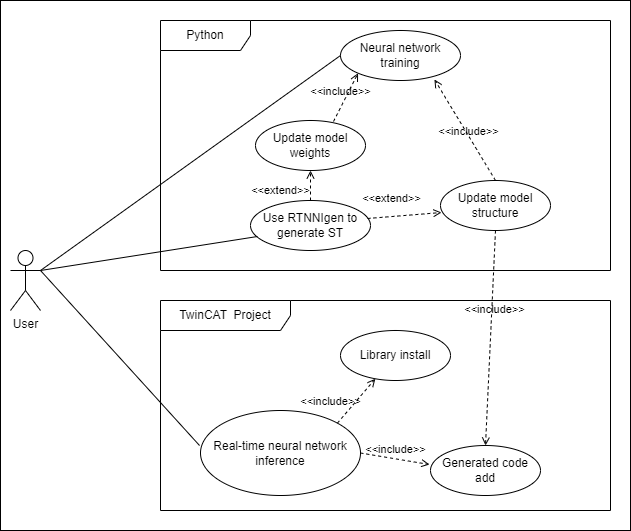

The diagram above was exported from draw.io. Its source (the exported page's mxGraphModel, read from the mxfile embedded in the PNG):
<mxGraphModel dx="1434" dy="836" grid="1" gridSize="10" guides="1" tooltips="1" connect="1" arrows="1" fold="1" page="1" pageScale="1" pageWidth="827" pageHeight="1169" math="0" shadow="0">
  <root>
    <mxCell id="0" />
    <mxCell id="1" parent="0" />
    <mxCell id="46xWUxOLhVpRb5yckR-c-29" value="" style="rounded=0;whiteSpace=wrap;html=1;" vertex="1" parent="1">
      <mxGeometry x="50" y="110" width="630" height="530" as="geometry" />
    </mxCell>
    <mxCell id="46xWUxOLhVpRb5yckR-c-1" value="User" style="shape=umlActor;verticalLabelPosition=bottom;verticalAlign=top;html=1;outlineConnect=0;" vertex="1" parent="1">
      <mxGeometry x="60" y="360" width="30" height="60" as="geometry" />
    </mxCell>
    <mxCell id="46xWUxOLhVpRb5yckR-c-5" value="Python" style="shape=umlFrame;whiteSpace=wrap;html=1;pointerEvents=0;width=90;height=30;" vertex="1" parent="1">
      <mxGeometry x="210" y="130" width="450" height="250" as="geometry" />
    </mxCell>
    <mxCell id="46xWUxOLhVpRb5yckR-c-6" value="TwinCAT&amp;nbsp; Project" style="shape=umlFrame;whiteSpace=wrap;html=1;pointerEvents=0;width=130;height=30;" vertex="1" parent="1">
      <mxGeometry x="210" y="410" width="450" height="210" as="geometry" />
    </mxCell>
    <mxCell id="46xWUxOLhVpRb5yckR-c-7" value="Real-time neural network&lt;br&gt;inference" style="ellipse;whiteSpace=wrap;html=1;" vertex="1" parent="1">
      <mxGeometry x="250" y="520" width="160" height="85" as="geometry" />
    </mxCell>
    <mxCell id="46xWUxOLhVpRb5yckR-c-8" value="Library install" style="ellipse;whiteSpace=wrap;html=1;" vertex="1" parent="1">
      <mxGeometry x="390" y="440" width="110" height="50" as="geometry" />
    </mxCell>
    <mxCell id="46xWUxOLhVpRb5yckR-c-12" value="&amp;lt;&amp;lt;include&amp;gt;&amp;gt;" style="html=1;verticalAlign=bottom;labelBackgroundColor=none;endArrow=open;endFill=0;dashed=1;rounded=0;exitX=1;exitY=0;exitDx=0;exitDy=0;" edge="1" parent="1" source="46xWUxOLhVpRb5yckR-c-7" target="46xWUxOLhVpRb5yckR-c-8">
      <mxGeometry x="-0.8251" y="13" width="160" relative="1" as="geometry">
        <mxPoint x="440" y="520" as="sourcePoint" />
        <mxPoint x="600" y="520" as="targetPoint" />
        <mxPoint as="offset" />
      </mxGeometry>
    </mxCell>
    <mxCell id="46xWUxOLhVpRb5yckR-c-13" value="Generated code add" style="ellipse;whiteSpace=wrap;html=1;" vertex="1" parent="1">
      <mxGeometry x="480" y="555" width="110" height="50" as="geometry" />
    </mxCell>
    <mxCell id="46xWUxOLhVpRb5yckR-c-14" value="&amp;lt;&amp;lt;include&amp;gt;&amp;gt;" style="html=1;verticalAlign=bottom;labelBackgroundColor=none;endArrow=open;endFill=0;dashed=1;rounded=0;exitX=1;exitY=0.5;exitDx=0;exitDy=0;entryX=-0.009;entryY=0.38;entryDx=0;entryDy=0;entryPerimeter=0;" edge="1" parent="1" source="46xWUxOLhVpRb5yckR-c-7" target="46xWUxOLhVpRb5yckR-c-13">
      <mxGeometry width="160" relative="1" as="geometry">
        <mxPoint x="427" y="538" as="sourcePoint" />
        <mxPoint x="535" y="492" as="targetPoint" />
      </mxGeometry>
    </mxCell>
    <mxCell id="46xWUxOLhVpRb5yckR-c-17" value="" style="endArrow=none;html=1;rounded=0;exitX=1;exitY=0.3333333333333333;exitDx=0;exitDy=0;exitPerimeter=0;entryX=-0.006;entryY=0.412;entryDx=0;entryDy=0;entryPerimeter=0;" edge="1" parent="1" source="46xWUxOLhVpRb5yckR-c-1" target="46xWUxOLhVpRb5yckR-c-7">
      <mxGeometry width="50" height="50" relative="1" as="geometry">
        <mxPoint x="560" y="350" as="sourcePoint" />
        <mxPoint x="610" y="300" as="targetPoint" />
      </mxGeometry>
    </mxCell>
    <mxCell id="46xWUxOLhVpRb5yckR-c-18" value="Use RTNNIgen to generate ST" style="ellipse;whiteSpace=wrap;html=1;" vertex="1" parent="1">
      <mxGeometry x="300" y="310" width="120" height="50" as="geometry" />
    </mxCell>
    <mxCell id="46xWUxOLhVpRb5yckR-c-19" value="Update model weights" style="ellipse;whiteSpace=wrap;html=1;" vertex="1" parent="1">
      <mxGeometry x="305" y="230" width="110" height="50" as="geometry" />
    </mxCell>
    <mxCell id="46xWUxOLhVpRb5yckR-c-20" value="&amp;lt;&amp;lt;extend&amp;gt;&amp;gt;" style="html=1;verticalAlign=bottom;labelBackgroundColor=none;endArrow=open;endFill=0;dashed=1;rounded=0;" edge="1" parent="1" source="46xWUxOLhVpRb5yckR-c-18" target="46xWUxOLhVpRb5yckR-c-19">
      <mxGeometry x="-0.9456" y="30" width="160" relative="1" as="geometry">
        <mxPoint x="500" y="330" as="sourcePoint" />
        <mxPoint x="660" y="330" as="targetPoint" />
        <mxPoint as="offset" />
      </mxGeometry>
    </mxCell>
    <mxCell id="46xWUxOLhVpRb5yckR-c-21" value="Update model structure" style="ellipse;whiteSpace=wrap;html=1;" vertex="1" parent="1">
      <mxGeometry x="490" y="290" width="110" height="50" as="geometry" />
    </mxCell>
    <mxCell id="46xWUxOLhVpRb5yckR-c-22" value="&amp;lt;&amp;lt;extend&amp;gt;&amp;gt;" style="html=1;verticalAlign=bottom;labelBackgroundColor=none;endArrow=open;endFill=0;dashed=1;rounded=0;exitX=0.975;exitY=0.36;exitDx=0;exitDy=0;entryX=0.009;entryY=0.64;entryDx=0;entryDy=0;entryPerimeter=0;exitPerimeter=0;" edge="1" parent="1" source="46xWUxOLhVpRb5yckR-c-18" target="46xWUxOLhVpRb5yckR-c-21">
      <mxGeometry x="-0.3366" y="9" width="160" relative="1" as="geometry">
        <mxPoint x="400" y="245" as="sourcePoint" />
        <mxPoint x="465" y="287" as="targetPoint" />
        <mxPoint as="offset" />
      </mxGeometry>
    </mxCell>
    <mxCell id="46xWUxOLhVpRb5yckR-c-23" value="&amp;lt;&amp;lt;include&amp;gt;&amp;gt;" style="html=1;verticalAlign=bottom;labelBackgroundColor=none;endArrow=open;endFill=0;dashed=1;rounded=0;exitX=0.5;exitY=1;exitDx=0;exitDy=0;entryX=0.5;entryY=0;entryDx=0;entryDy=0;" edge="1" parent="1" source="46xWUxOLhVpRb5yckR-c-21" target="46xWUxOLhVpRb5yckR-c-13">
      <mxGeometry x="-0.1816" y="3" width="160" relative="1" as="geometry">
        <mxPoint x="560.0008729652603" y="191.67766952966372" as="sourcePoint" />
        <mxPoint x="589.14" y="560" as="targetPoint" />
        <mxPoint as="offset" />
      </mxGeometry>
    </mxCell>
    <mxCell id="46xWUxOLhVpRb5yckR-c-24" value="" style="endArrow=none;html=1;rounded=0;exitX=0.058;exitY=0.72;exitDx=0;exitDy=0;exitPerimeter=0;entryX=1;entryY=0.3333333333333333;entryDx=0;entryDy=0;entryPerimeter=0;" edge="1" parent="1" source="46xWUxOLhVpRb5yckR-c-18" target="46xWUxOLhVpRb5yckR-c-1">
      <mxGeometry width="50" height="50" relative="1" as="geometry">
        <mxPoint x="100" y="390" as="sourcePoint" />
        <mxPoint x="289" y="560" as="targetPoint" />
      </mxGeometry>
    </mxCell>
    <mxCell id="46xWUxOLhVpRb5yckR-c-25" value="Neural network training" style="ellipse;whiteSpace=wrap;html=1;" vertex="1" parent="1">
      <mxGeometry x="390" y="140" width="120" height="50" as="geometry" />
    </mxCell>
    <mxCell id="46xWUxOLhVpRb5yckR-c-26" value="" style="endArrow=none;html=1;rounded=0;exitX=0;exitY=0.5;exitDx=0;exitDy=0;entryX=1;entryY=0.3333333333333333;entryDx=0;entryDy=0;entryPerimeter=0;" edge="1" parent="1" source="46xWUxOLhVpRb5yckR-c-25" target="46xWUxOLhVpRb5yckR-c-1">
      <mxGeometry width="50" height="50" relative="1" as="geometry">
        <mxPoint x="287" y="256" as="sourcePoint" />
        <mxPoint x="100" y="390" as="targetPoint" />
      </mxGeometry>
    </mxCell>
    <mxCell id="46xWUxOLhVpRb5yckR-c-27" value="&amp;lt;&amp;lt;include&amp;gt;&amp;gt;" style="html=1;verticalAlign=bottom;labelBackgroundColor=none;endArrow=open;endFill=0;dashed=1;rounded=0;exitX=0.5;exitY=0;exitDx=0;exitDy=0;entryX=0.783;entryY=0.98;entryDx=0;entryDy=0;entryPerimeter=0;" edge="1" parent="1" source="46xWUxOLhVpRb5yckR-c-21" target="46xWUxOLhVpRb5yckR-c-25">
      <mxGeometry x="-0.1816" y="3" width="160" relative="1" as="geometry">
        <mxPoint x="575" y="348" as="sourcePoint" />
        <mxPoint x="565" y="580" as="targetPoint" />
        <mxPoint as="offset" />
      </mxGeometry>
    </mxCell>
    <mxCell id="46xWUxOLhVpRb5yckR-c-28" value="&amp;lt;&amp;lt;include&amp;gt;&amp;gt;" style="html=1;verticalAlign=bottom;labelBackgroundColor=none;endArrow=open;endFill=0;dashed=1;rounded=0;exitX=0.709;exitY=0.02;exitDx=0;exitDy=0;entryX=0;entryY=1;entryDx=0;entryDy=0;exitPerimeter=0;" edge="1" parent="1" source="46xWUxOLhVpRb5yckR-c-19" target="46xWUxOLhVpRb5yckR-c-25">
      <mxGeometry x="-0.1816" y="3" width="160" relative="1" as="geometry">
        <mxPoint x="555" y="300" as="sourcePoint" />
        <mxPoint x="494" y="199" as="targetPoint" />
        <mxPoint as="offset" />
      </mxGeometry>
    </mxCell>
  </root>
</mxGraphModel>